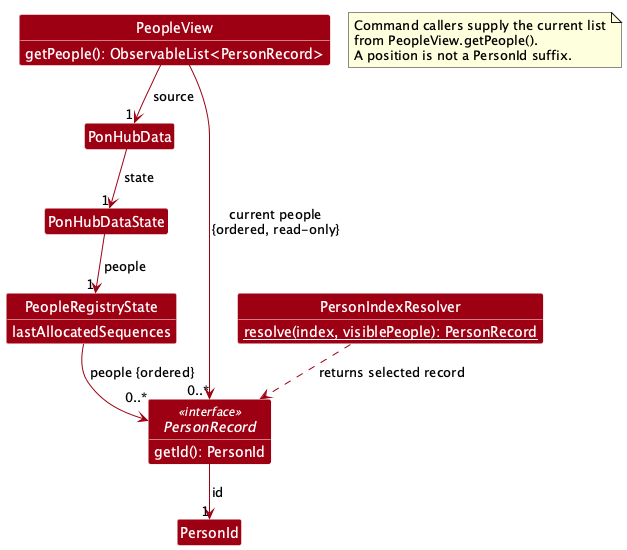

The diagram above was rendered by PlantUML. Its source (embedded in the PNG):
@startuml
!pragma layout smetana

skinparam linetype ortho
skinparam shadowing false
skinparam classBackgroundColor #9D0012
skinparam classFontColor white
skinparam classAttributeFontColor white
skinparam classStereotypeFontColor white
skinparam classBorderColor white
skinparam arrowColor #9D0012
skinparam classFontSize 15
skinparam classAttributeFontSize 14
show members
hide empty members
hide circle

class PonHubData
class PonHubDataState
class PeopleRegistryState {
    lastAllocatedSequences
}
interface PersonRecord <<interface>> {
    getId(): PersonId
}
class PersonId
class PeopleView {
    getPeople(): ObservableList<PersonRecord>
}
class PersonIndexResolver {
    {static} resolve(index, visiblePeople): PersonRecord
}

PonHubData --> "1" PonHubDataState : state
PonHubDataState --> "1" PeopleRegistryState : people
' Keep the multiplicity above the curved connector by reserving a blank label row.
PeopleRegistryState --> "0..*\n" PersonRecord : people {ordered}
PersonRecord --> "1" PersonId : id
PeopleView --> "1" PonHubData : source
PeopleView --> "0..*" PersonRecord : current people\n{ordered, read-only}
PersonIndexResolver ..> PersonRecord : returns selected record

note as SelectorNote
  Command callers supply the current list
  from PeopleView.getPeople().
  A position is not a PersonId suffix.
end note
@enduml